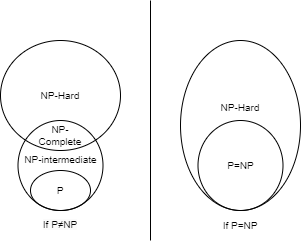

The diagram above was exported from draw.io. Its source (the exported page's mxGraphModel, read from the mxfile embedded in the PNG):
<mxGraphModel dx="714" dy="526" grid="1" gridSize="10" guides="1" tooltips="1" connect="1" arrows="1" fold="1" page="1" pageScale="1" pageWidth="827" pageHeight="1169" math="0" shadow="0">
  <root>
    <mxCell id="0" />
    <mxCell id="1" parent="0" />
    <mxCell id="2" value="NP-Hard&lt;br style=&quot;font-size: 10px;&quot;&gt;&lt;br style=&quot;font-size: 10px;&quot;&gt;&lt;br style=&quot;font-size: 10px;&quot;&gt;&lt;br style=&quot;font-size: 10px;&quot;&gt;" style="ellipse;whiteSpace=wrap;html=1;fillColor=none;fontSize=10;" vertex="1" parent="1">
      <mxGeometry x="410" y="120" width="120" height="170" as="geometry" />
    </mxCell>
    <mxCell id="3" value="NP-Hard" style="ellipse;whiteSpace=wrap;html=1;fillColor=none;fontSize=10;" vertex="1" parent="1">
      <mxGeometry x="230" y="120" width="120" height="110" as="geometry" />
    </mxCell>
    <mxCell id="4" value="" style="endArrow=none;html=1;rounded=0;" edge="1" parent="1">
      <mxGeometry width="50" height="50" relative="1" as="geometry">
        <mxPoint x="380" y="320" as="sourcePoint" />
        <mxPoint x="380" y="80" as="targetPoint" />
      </mxGeometry>
    </mxCell>
    <mxCell id="5" value="P=NP" style="ellipse;whiteSpace=wrap;html=1;fillColor=none;fontSize=10;" vertex="1" parent="1">
      <mxGeometry x="427.5" y="200" width="85" height="90" as="geometry" />
    </mxCell>
    <mxCell id="6" value="NP-intermediate&lt;br&gt;&lt;br&gt;" style="ellipse;whiteSpace=wrap;html=1;fillColor=none;fontSize=10;" vertex="1" parent="1">
      <mxGeometry x="247.5" y="200" width="85" height="90" as="geometry" />
    </mxCell>
    <mxCell id="7" value="P" style="ellipse;whiteSpace=wrap;html=1;fillColor=none;fontSize=10;" vertex="1" parent="1">
      <mxGeometry x="260" y="250" width="60" height="40" as="geometry" />
    </mxCell>
    <mxCell id="8" value="NP-Complete" style="text;html=1;strokeColor=none;fillColor=none;align=center;verticalAlign=middle;whiteSpace=wrap;rounded=0;fontSize=10;" vertex="1" parent="1">
      <mxGeometry x="260" y="200" width="60" height="30" as="geometry" />
    </mxCell>
    <mxCell id="9" value="If P=NP" style="text;html=1;strokeColor=none;fillColor=none;align=center;verticalAlign=middle;whiteSpace=wrap;rounded=0;fontSize=10;" vertex="1" parent="1">
      <mxGeometry x="440" y="290" width="60" height="30" as="geometry" />
    </mxCell>
    <mxCell id="10" value="&lt;span style=&quot;color: rgb(0, 0, 0); font-family: Helvetica; font-size: 10px; font-style: normal; font-variant-ligatures: normal; font-variant-caps: normal; font-weight: 400; letter-spacing: normal; orphans: 2; text-indent: 0px; text-transform: none; widows: 2; word-spacing: 0px; -webkit-text-stroke-width: 0px; background-color: rgb(251, 251, 251); text-decoration-thickness: initial; text-decoration-style: initial; text-decoration-color: initial; float: none; display: inline !important;&quot;&gt;If P≠NP&lt;/span&gt;" style="text;whiteSpace=wrap;html=1;align=center;" vertex="1" parent="1">
      <mxGeometry x="255" y="290" width="70" height="40" as="geometry" />
    </mxCell>
  </root>
</mxGraphModel>